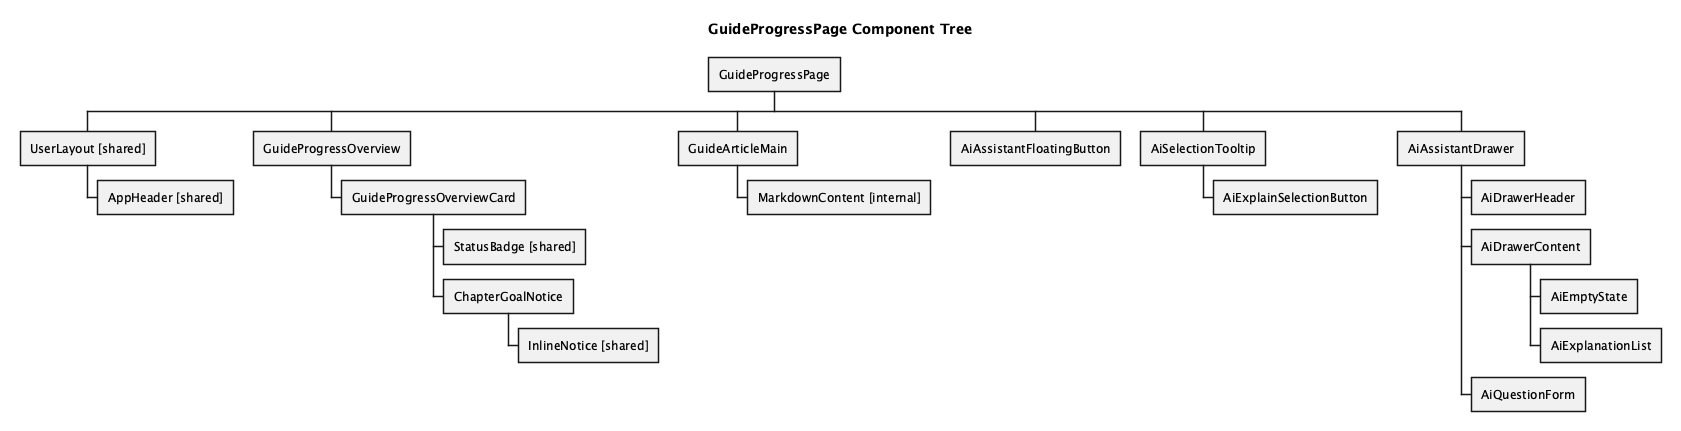

The diagram above was rendered by PlantUML. Its source (embedded in the PNG):
@startwbs
title GuideProgressPage Component Tree
skinparam backgroundColor white
* GuideProgressPage
** UserLayout [shared]
*** AppHeader [shared]
** GuideProgressOverview
*** GuideProgressOverviewCard
**** StatusBadge [shared]
**** ChapterGoalNotice
***** InlineNotice [shared]
** GuideArticleMain
*** MarkdownContent [internal]
** AiAssistantFloatingButton
** AiSelectionTooltip
*** AiExplainSelectionButton
** AiAssistantDrawer
*** AiDrawerHeader
*** AiDrawerContent
**** AiEmptyState
**** AiExplanationList
*** AiQuestionForm
@endwbs